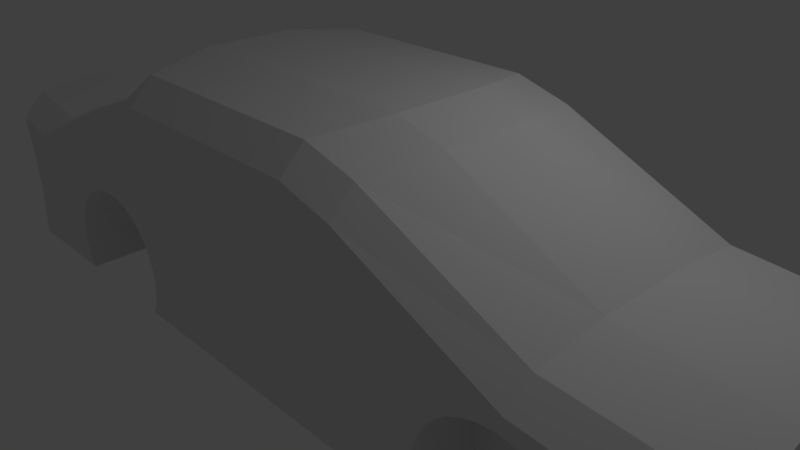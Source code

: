 # Source: Car1.blend  (saved by Blender 2.79.0; exported with 4.5.12 LTS)
import bpy
from mathutils import Matrix  # noqa: F401  (used for matrix-valued properties, if any)

bpy.ops.wm.read_factory_settings(use_empty=True)
scene = bpy.context.scene
scene.name = 'Scene'

# ---- collections
col_collection_1 = bpy.data.collections.new('Collection 1'); scene.collection.children.link(col_collection_1)

# ---- materials (node trees are filled in below, after node groups)
mat_material = bpy.data.materials.new('Material')
mat_material.alpha_threshold = 0.0
mat_material.use_transparent_shadow = False
mat_material.roughness = 0.5
mat_material.line_color = (0.0, 0.0, 0.0, 1.0)

# ---- material node trees

# ---- world
world_world = bpy.data.worlds.new('World'); scene.world = world_world
world_world.color = (0.05088, 0.05088, 0.05088)
world_world.use_sun_shadow = False
world_world.sun_shadow_jitter_overblur = 0.0
world_world.cycles.sampling_method = 'MANUAL'

# ---- cameras
cam_camera = bpy.data.cameras.new('Camera')
cam_camera.clip_end = 100.0
cam_camera.lens = 35.0
cam_camera.sensor_width = 32.0
cam_camera.sensor_height = 18.0
cam_camera.ortho_scale = 7.314
cam_camera.dof.focus_distance = 0.0
cam_camera.dof.aperture_fstop = 128.0

# ---- lights
light_lamp = bpy.data.lights.new('Lamp', 'POINT')
light_lamp.transmission_factor = 0.0
light_lamp.cutoff_distance = 30.0
light_lamp.energy = 100.0
light_lamp.shadow_buffer_clip_start = 1.001
light_lamp.shadow_soft_size = 0.1
light_lamp.shadow_maximum_resolution = 0.006
light_lamp.use_absolute_resolution = True

# ---- meshes
me_cube = bpy.data.meshes.new('Cube')
me_cube.from_pydata([(-0.6043, -0.5503, 0.4775), (-0.5652, -0.5503, 0.4582), (-0.5277, -0.5503, 0.4013), (-0.4931, -0.5503, 0.3089), (-0.4628, -0.5503, 0.1846), (-0.438, -0.5503, 0.03303), (-0.4195, -0.5503, -0.1399), (-0.4081, -0.5503, -0.3274), (-0.4043, -0.5503, -0.5225), (-0.4081, -0.5503, -0.7176), (-0.4195, -0.5503, -0.9052), (-0.789, -0.5503, -0.9052), (-0.8004, -0.5503, -0.7176), (-0.8043, -0.5503, -0.5225), (-0.8004, -0.5503, -0.3274), (-0.789, -0.5503, -0.1399), (-0.7705, -0.5503, 0.03303), (-0.7457, -0.5503, 0.1846), (-0.7154, -0.5503, 0.3089), (-0.6808, -0.5503, 0.4013), (-0.6433, -0.5503, 0.4582), (-0.6043, 0.5281, 0.4775), (-0.5652, 0.5281, 0.4582), (-0.5277, 0.5281, 0.4013), (-0.4931, 0.5281, 0.3089), (-0.4628, 0.5281, 0.1846), (-0.438, 0.5281, 0.03303), (-0.4195, 0.5281, -0.1399), (-0.4081, 0.5281, -0.3274), (-0.4043, 0.5281, -0.5225), (-0.4081, 0.5281, -0.7176), (-0.4195, 0.5281, -0.9052), (-0.789, 0.5281, -0.9052), (-0.8004, 0.5281, -0.7176), (-0.8043, 0.5281, -0.5225), (-0.8004, 0.5281, -0.3274), (-0.789, 0.5281, -0.1399), (-0.7705, 0.5281, 0.03303), (-0.7457, 0.5281, 0.1846), (-0.7154, 0.5281, 0.3089), (-0.6808, 0.5281, 0.4013), (-0.6433, 0.5281, 0.4582), (0.7672, -0.5503, 0.5659), (0.8063, -0.5503, 0.5466), (0.8438, -0.5503, 0.4897), (0.8784, -0.5503, 0.3973), (0.9087, -0.5503, 0.273), (0.9335, -0.5503, 0.1214), (0.952, -0.5503, -0.05147), (0.9634, -0.5503, -0.2391), (0.9672, -0.5503, -0.4341), (0.9634, -0.5503, -0.6292), (0.952, -0.5503, -0.8168), (0.9335, -0.5503, -0.9897), (0.6009, -0.5503, -0.9897), (0.5825, -0.5503, -0.8168), (0.5711, -0.5503, -0.6292), (0.5672, -0.5503, -0.4341), (0.5711, -0.5503, -0.2391), (0.5825, -0.5503, -0.05146), (0.6009, -0.5503, 0.1214), (0.6258, -0.5503, 0.273), (0.6561, -0.5503, 0.3973), (0.6907, -0.5503, 0.4897), (0.7282, -0.5503, 0.5466), (0.7672, 0.5281, 0.5659), (0.8063, 0.5281, 0.5466), (0.8438, 0.5281, 0.4897), (0.8784, 0.5281, 0.3973), (0.9087, 0.5281, 0.273), (0.9335, 0.5281, 0.1214), (0.952, 0.5281, -0.05147), (0.9634, 0.5281, -0.2391), (0.9672, 0.5281, -0.4341), (0.9634, 0.5281, -0.6292), (0.952, 0.5281, -0.8168), (0.9335, 0.5281, -0.9897), (0.6009, 0.5281, -0.9897), (0.5825, 0.5281, -0.8168), (0.5711, 0.5281, -0.6292), (0.5672, 0.5281, -0.4341), (0.5711, 0.5281, -0.2391), (0.5825, 0.5281, -0.05147), (0.6009, 0.5281, 0.1214), (0.6258, 0.5281, 0.273), (0.6561, 0.5281, 0.3973), (0.6907, 0.5281, 0.4897), (0.7282, 0.5281, 0.5466), (1.301, 1.0, -0.9672), (1.301, -1.0, -0.9672), (-1.103, -1.0, -1.0), (-1.103, 1.0, -1.0), (1.301, 0.3418, -0.9672), (1.301, -0.3248, -0.9672), (-1.103, -0.3248, -1.0), (-1.103, 0.3418, -1.0), (1.159, 0.3418, 0.9923), (1.159, -0.3248, 0.9923), (-1.131, -0.3248, 1.326), (-1.131, 0.3418, 1.326), (0.4516, 1.0, -1.0), (0.0, 1.0, -1.0), (-0.785, 1.0, -1.0), (0.4516, -1.0, -1.0), (0.0, -1.0, -1.0), (-0.785, -1.0, -1.0), (-0.785, 0.3418, 1.146), (-0.4821, 0.357, 2.348), (-0.1217, 0.357, 2.348), (0.2387, 0.357, 2.348), (0.785, 0.3418, 1.146), (-0.785, -0.3248, 1.146), (-0.4821, -0.3097, 2.348), (-0.1217, -0.3097, 2.348), (0.2387, -0.3097, 2.348), (0.785, -0.3248, 1.146), (0.785, 0.3418, -1.0), (0.4516, 0.3418, -1.0), (0.0, 0.3418, -1.0), (-0.4516, 0.3418, -1.0), (-0.785, 0.3418, -1.0), (0.785, -0.3248, -1.0), (0.4516, -0.3248, -1.0), (0.0, -0.3248, -1.0), (-0.4516, -0.3248, -1.0), (-0.785, -0.3248, -1.0), (0.5562, 1.0, -1.0), (0.5562, -1.0, -1.0), (0.3802, 0.3543, 2.139), (0.3802, -0.3123, 2.139), (0.5562, 0.3418, -1.0), (0.5562, -0.3248, -1.0), (-0.8566, 1.0, -1.0), (-0.9283, 1.0, -1.0), (-0.8566, -1.0, -1.0), (-0.9283, -1.0, -1.0), (-0.8566, 0.3418, -1.0), (-0.9283, 0.3418, -1.0), (-0.8566, -0.3248, -1.0), (-0.9283, -0.3248, -1.0), (-0.9283, 0.3418, 1.146), (-0.8566, 0.3418, 1.146), (-0.9283, -0.3248, 1.146), (-0.8566, -0.3248, 1.146), (1.256, 1.0, -0.3613), (1.211, 1.0, 0.2447), (1.256, -1.0, -0.3613), (1.211, -1.0, 0.2447), (-1.087, -1.0, -0.2735), (-1.097, -1.0, 0.4531), (-1.087, 1.0, -0.2735), (-1.097, 1.0, 0.4531), (-1.097, -0.3248, 0.5506), (-1.087, -0.3248, -0.2247), (-1.097, 0.3418, 0.5506), (-1.087, 0.3418, -0.2247), (1.206, 0.3418, 0.3391), (1.253, 0.3418, -0.3141), (1.206, -0.3248, 0.3391), (1.253, -0.3248, -0.3141), (0.3551, 1.005, 0.06715), (0.2586, 1.01, 1.134), (-0.04056, 1.005, 0.06715), (-0.08113, 1.01, 1.134), (-0.4363, 1.005, 0.06715), (-0.4209, 1.01, 1.134), (-0.785, 1.0, 0.3333), (0.2586, -0.9899, 1.134), (0.3551, -0.995, 0.06715), (-0.08113, -0.9899, 1.134), (-0.04056, -0.995, 0.06715), (-0.4209, -0.9899, 1.134), (-0.4363, -0.995, 0.06715), (-0.785, -1.0, 0.3333), (0.3967, -0.9917, 0.9954), (0.4764, -0.9958, -0.002285), (0.4764, 1.004, -0.002285), (0.3967, 1.008, 0.9954), (-0.8566, 1.0, -0.3333), (-0.8566, 1.0, 0.3333), (-0.9283, 1.0, -0.3333), (-0.9283, 1.0, 0.3333), (-0.8566, -1.0, 0.3333), (-0.8566, -1.0, -0.3333), (-0.9283, -1.0, 0.3333), (-0.9283, -1.0, -0.3333), (0.692, 1.002, 0.4918), (0.6907, 1.002, 0.4897), (0.7672, 1.0, 0.5659), (0.7282, 1.001, 0.5466), (0.9334, 0.5281, -0.9906), (0.785, 0.5281, -1.0), (0.6026, 0.5281, -1.0), (0.6009, 1.0, -0.9897), (0.6026, 1.0, -1.0), (0.5825, 1.0, -0.8168), (0.9634, 1.0, -0.2391), (0.8998, 1.0, 0.3095), (0.9087, 1.0, 0.273), (0.8784, 1.0, 0.3973), (0.952, 1.0, -0.05147), (0.6009, 1.002, 0.1214), (0.6258, 1.002, 0.273), (0.8063, 1.0, 0.5466), (0.785, 1.0, 0.5571), (0.5825, 1.003, -0.05147), (0.952, 1.0, -0.8168), (0.9634, 1.0, -0.6292), (0.9335, 1.0, -0.9897), (0.9334, 1.0, -0.9906), (0.9672, 1.0, -0.4341), (0.9655, 1.0, -0.344), (0.5711, 1.001, -0.6292), (0.6561, 1.002, 0.3973), (0.5672, 1.002, -0.4341), (0.9335, 1.0, 0.1214), (0.5711, 1.002, -0.2391), (0.5788, 1.003, -0.1121), (0.8438, 1.0, 0.4897), (0.692, -0.998, 0.4918), (0.6907, -0.998, 0.4897), (0.785, -0.5503, -1.0), (0.6026, -0.5503, -1.0), (0.9334, -0.5503, -0.9906), (0.7672, -0.9996, 0.5659), (0.7282, -0.9988, 0.5466), (0.6009, -1.0, -0.9897), (0.6026, -1.0, -1.0), (0.5825, -0.9996, -0.8168), (0.9634, -1.0, -0.2391), (0.9655, -1.0, -0.344), (0.9087, -1.0, 0.273), (0.8784, -1.0, 0.3973), (0.8998, -1.0, 0.3094), (0.952, -1.0, -0.05147), (0.6009, -0.9975, 0.1214), (0.6258, -0.9975, 0.273), (0.785, -1.0, 0.5571), (0.8063, -1.0, 0.5466), (0.5825, -0.9973, -0.05146), (0.952, -1.0, -0.8168), (0.9634, -1.0, -0.6292), (0.9335, -1.0, -0.9897), (0.9334, -1.0, -0.9906), (0.9672, -1.0, -0.4341), (0.5711, -0.9989, -0.6292), (0.6561, -0.9977, 0.3973), (0.5672, -0.9982, -0.4341), (0.9335, -1.0, 0.1214), (0.5788, -0.9972, -0.1121), (0.5711, -0.9976, -0.2391), (0.8438, -1.0, 0.4897), (-0.6808, 1.002, 0.4013), (-0.6043, 1.004, 0.4775), (-0.6433, 1.003, 0.4582), (-0.4296, 0.5281, -1.0), (-0.4516, 0.5281, -1.0), (-0.7789, 0.5281, -1.0), (-0.7789, 1.0, -1.0), (-0.785, 1.0, -0.9433), (-0.789, 1.0, -0.9052), (-0.4081, 1.003, -0.3274), (-0.4628, 1.005, 0.1846), (-0.4931, 1.005, 0.3089), (-0.4195, 1.004, -0.1399), (-0.7705, 1.0, 0.03303), (-0.7457, 1.001, 0.1846), (-0.785, 1.0, -0.1017), (-0.5652, 1.004, 0.4582), (-0.789, 1.0, -0.1399), (-0.4195, 1.0, -0.9052), (-0.4081, 1.001, -0.7176), (-0.4043, 1.002, -0.5225), (-0.4296, 1.0, -1.0), (-0.8004, 1.0, -0.7176), (-0.7154, 1.001, 0.3089), (-0.8043, 1.0, -0.5225), (-0.4424, 1.005, 0.06009), (-0.438, 1.005, 0.03303), (-0.4369, 1.005, 0.02304), (-0.8004, 1.0, -0.3274), (-0.5277, 1.005, 0.4013), (-0.8005, 1.0, -0.3333), (-0.6808, -0.9978, 0.4013), (-0.7789, -0.5503, -1.0), (-0.4516, -0.5503, -1.0), (-0.4296, -0.5503, -1.0), (-0.6043, -0.9961, 0.4775), (-0.6433, -0.9969, 0.4582), (-0.785, -1.0, -0.9433), (-0.7789, -1.0, -1.0), (-0.789, -1.0, -0.9052), (-0.4081, -0.9968, -0.3274), (-0.4628, -0.9949, 0.1846), (-0.4931, -0.9949, 0.3089), (-0.4195, -0.9959, -0.1399), (-0.7705, -0.9998, 0.03303), (-0.7457, -0.9994, 0.1846), (-0.5652, -0.9955, 0.4582), (-0.785, -1.0, -0.1017), (-0.789, -1.0, -0.1399), (-0.4195, -0.9996, -0.9052), (-0.4081, -0.9987, -0.7176), (-0.4043, -0.9977, -0.5225), (-0.4296, -1.0, -1.0), (-0.8004, -1.0, -0.7176), (-0.7154, -0.9989, 0.3089), (-0.8043, -1.0, -0.5225), (-0.438, -0.9951, 0.03303), (-0.4424, -0.995, 0.06009), (-0.4369, -0.9952, 0.02304), (-0.8004, -1.0, -0.3274), (-0.5277, -0.9951, 0.4013), (-0.8005, -1.0, -0.3333), (1.184, 1.0, 0.6083), (1.164, 0.8203, 0.8893), (1.164, -0.8198, 0.8885), (1.184, -1.0, 0.6083), (-1.118, -1.0, 0.8928), (-1.131, -0.8205, 1.219), (-1.131, 0.821, 1.219), (-1.118, 1.0, 0.8928), (0.785, 1.0, 0.7647), (0.785, 0.8207, 1.04), (0.1882, 1.014, 1.913), (0.1827, 0.8384, 2.241), (-0.1107, 1.014, 1.913), (-0.1217, 0.8384, 2.241), (-0.4097, 1.014, 1.913), (-0.4261, 0.8384, 2.241), (-0.785, 1.0, 0.7253), (-0.785, 0.821, 1.04), (0.785, -0.8202, 1.039), (0.785, -1.0, 0.7647), (0.1822, -0.8077, 2.24), (0.1882, -0.9862, 1.913), (-0.1217, -0.8077, 2.24), (-0.1107, -0.9862, 1.913), (-0.4256, -0.8077, 2.24), (-0.4097, -0.9862, 1.913), (-0.785, -0.8205, 1.039), (-0.785, -1.0, 0.7253), (0.334, 0.8352, 2.033), (0.3396, 1.011, 1.71), (0.3396, -0.9887, 1.71), (0.3336, -0.8098, 2.032), (-0.8566, 1.0, 0.7253), (-0.8566, 0.821, 1.04), (-0.9283, 0.821, 1.04), (-0.9283, 1.0, 0.7253), (-0.8566, -0.8205, 1.039), (-0.8566, -1.0, 0.7253), (-0.9283, -1.0, 0.7253), (-0.9283, -0.8205, 1.039)], [], [(0, 1, 298, 287), (1, 2, 312, 298), (2, 3, 294, 312), (3, 4, 293, 294), (4, 5, 308, 309, 293), (5, 6, 295, 310, 308), (6, 7, 292, 295), (7, 8, 303, 292), (8, 9, 302, 303), (9, 10, 301, 302), (10, 286, 304, 301), (11, 12, 305, 291), (12, 13, 307, 305), (13, 14, 311, 313, 307), (14, 15, 300, 311), (15, 16, 296, 299, 300), (16, 17, 297, 296), (17, 18, 306, 297), (18, 19, 283, 306), (19, 20, 288, 283), (20, 0, 287, 288), (0, 20, 19, 18, 17, 16, 15, 14, 13, 12, 11, 284, 285, 286, 10, 9, 8, 7, 6, 5, 4, 3, 2, 1), (22, 23, 24, 25, 26, 27, 28, 29, 30, 31, 255, 256, 257, 32, 33, 34, 35, 36, 37, 38, 39, 40, 41, 21), (42, 43, 238, 237, 224), (43, 44, 251, 238), (44, 45, 232, 251), (45, 46, 231, 233, 232), (46, 47, 248, 231), (47, 48, 234, 248), (48, 49, 229, 234), (49, 50, 244, 230, 229), (50, 51, 241, 244), (51, 52, 240, 241), (52, 53, 242, 240), (53, 223, 243, 242), (54, 55, 228, 226), (55, 56, 245, 228), (56, 57, 247, 245), (57, 58, 250, 247), (58, 59, 239, 249, 250), (59, 60, 235, 239), (60, 61, 236, 235), (61, 62, 246, 236), (62, 63, 220, 246), (63, 64, 225, 219, 220), (64, 42, 224, 225), (42, 64, 63, 62, 61, 60, 59, 58, 57, 56, 55, 54, 222, 221, 223, 53, 52, 51, 50, 49, 48, 47, 46, 45, 44, 43), (66, 67, 68, 69, 70, 71, 72, 73, 74, 75, 76, 190, 191, 192, 77, 78, 79, 80, 81, 82, 83, 84, 85, 86, 87, 65), (139, 135, 90, 94), (349, 181, 151, 321), (97, 115, 332, 316), (142, 98, 319, 353), (323, 342, 128, 110), (180, 133, 91, 150), (184, 352, 318, 149), (152, 98, 99, 154), (315, 323, 110, 96), (156, 96, 97, 158), (154, 99, 320, 321, 151), (140, 99, 98, 142), (133, 137, 95, 91), (137, 139, 94, 95), (92, 93, 121, 116), (130, 131, 122, 117), (117, 122, 123, 118), (118, 123, 124, 119), (119, 124, 125, 120), (88, 92, 116, 191, 190, 209), (126, 130, 117, 100), (100, 117, 118, 101), (101, 118, 119, 256, 255, 273), (96, 110, 115, 97), (128, 109, 114, 129), (109, 108, 113, 114), (108, 107, 112, 113), (107, 106, 111, 112), (147, 317, 333, 237, 238, 251, 232, 233), (324, 161, 163, 326), (342, 325, 109, 128), (328, 165, 166, 330), (331, 347, 141, 106), (144, 88, 209, 208, 206, 207, 210, 211), (176, 126, 100, 160), (160, 100, 101, 162), (162, 101, 273, 270, 271, 272, 261, 264, 279, 164), (164, 279, 278, 277), (158, 97, 316, 317, 147), (113, 112, 338, 336), (114, 113, 336, 334), (112, 111, 340, 338), (111, 143, 350, 340), (149, 318, 319, 98, 152), (167, 335, 337, 169), (174, 344, 335, 167), (169, 337, 339, 171), (171, 339, 341, 173), (93, 89, 243, 223, 221, 121), (131, 127, 103, 122), (122, 103, 104, 123), (123, 104, 304, 286, 285, 124), (124, 285, 284, 290, 105, 125), (121, 221, 222, 227, 127, 131), (219, 225, 224, 237, 333, 344, 174), (322, 204, 188, 189, 186, 177, 343), (110, 128, 129, 115), (116, 121, 131, 130), (120, 125, 138, 136), (136, 138, 139, 137), (102, 120, 136, 132), (132, 136, 137, 133), (106, 141, 143, 111), (141, 140, 142, 143), (330, 166, 179, 346), (143, 142, 353, 350), (178, 132, 133, 180), (346, 179, 181, 349), (173, 341, 351, 182), (182, 351, 352, 184), (125, 105, 134, 138), (138, 134, 135, 139), (134, 183, 185, 135), (183, 182, 184, 185), (105, 289, 291, 305, 307, 313, 183, 134), (347, 348, 140, 141), (179, 178, 180, 181), (115, 129, 345, 332), (166, 267, 269, 280, 282, 178, 179), (343, 177, 161, 324), (172, 171, 173, 299, 296, 297, 306, 283, 288, 287, 298, 312, 294, 293, 309), (104, 170, 172, 310, 295, 292, 303, 302, 301, 304), (170, 169, 171, 172), (103, 168, 170, 104), (168, 167, 169, 170), (127, 175, 168, 103), (175, 174, 167, 168), (89, 146, 230, 244, 241, 240, 242, 243), (146, 147, 233, 231, 248, 234, 229, 230), (329, 331, 106, 107), (165, 164, 277, 262, 263, 281, 268, 253, 254, 252, 275, 266, 265, 267, 166), (327, 329, 107, 108), (163, 162, 164, 165), (326, 163, 165, 328), (161, 160, 162, 163), (325, 327, 108, 109), (177, 176, 160, 161), (145, 314, 315, 96, 156), (145, 144, 211, 196, 200, 215, 198, 197), (92, 157, 159, 93), (157, 156, 158, 159), (88, 144, 157, 92), (144, 145, 156, 157), (94, 153, 155, 95), (153, 152, 154, 155), (90, 148, 153, 94), (148, 149, 152, 153), (348, 320, 99, 140), (181, 180, 150, 151), (95, 155, 150, 91), (155, 154, 151, 150), (135, 185, 148, 90), (185, 184, 149, 148), (93, 159, 146, 89), (159, 158, 147, 146), (207, 74, 73, 210), (190, 76, 208, 209), (208, 76, 75, 206), (216, 81, 80, 214), (196, 72, 71, 200), (194, 192, 191, 116, 130, 126), (210, 73, 72, 196, 211), (217, 216, 214, 212, 195, 193, 194, 126, 176), (215, 70, 69, 198), (188, 65, 87, 189), (201, 83, 82, 205), (189, 87, 86, 187, 186), (198, 69, 68, 199, 197), (199, 68, 67, 218), (213, 85, 84, 202), (186, 187, 213, 202, 201, 205, 217, 176, 177), (205, 82, 81, 216, 217), (195, 78, 77, 193), (200, 71, 70, 215), (203, 66, 65, 188, 204), (214, 80, 79, 212), (206, 75, 74, 207), (187, 86, 85, 213), (218, 67, 66, 203), (212, 79, 78, 195), (202, 84, 83, 201), (193, 77, 192, 194), (129, 114, 334, 345), (227, 226, 228, 245, 247, 250, 249, 175, 127), (249, 239, 235, 236, 246, 220, 219, 174, 175), (222, 54, 226, 227), (271, 30, 29, 272), (255, 31, 270, 273), (280, 35, 34, 276, 282), (261, 28, 27, 264), (272, 29, 28, 261), (278, 26, 25, 262, 277), (253, 21, 41, 254), (265, 37, 36, 269, 267), (254, 41, 40, 252), (262, 25, 24, 263), (258, 257, 256, 119, 120, 102), (263, 24, 23, 281), (275, 39, 38, 266), (259, 258, 102), (269, 36, 35, 280), (260, 32, 257, 258, 259), (268, 22, 21, 253), (264, 27, 26, 278, 279), (282, 276, 274, 260, 259, 102, 132, 178), (276, 34, 33, 274), (270, 31, 30, 271), (252, 40, 39, 275), (281, 23, 22, 268), (274, 33, 32, 260), (266, 38, 37, 265), (313, 311, 300, 299, 173, 182, 183), (290, 289, 105), (309, 308, 310, 172), (284, 11, 291, 289, 290), (349, 321, 320, 348), (353, 319, 318, 352), (314, 322, 323, 315), (343, 324, 325, 342), (324, 326, 327, 325), (326, 328, 329, 327), (328, 330, 331, 329), (316, 332, 333, 317), (345, 334, 335, 344), (334, 336, 337, 335), (336, 338, 339, 337), (338, 340, 341, 339), (322, 343, 342, 323), (332, 345, 344, 333), (330, 346, 347, 331), (346, 349, 348, 347), (340, 350, 351, 341), (350, 353, 352, 351), (314, 145, 197, 199, 218, 203, 204, 322)])
me_cube.materials.append(mat_material)
me_cube.use_remesh_preserve_volume = False
me_cube.use_remesh_preserve_attributes = False
me_cube.use_mirror_x = True
me_cube.update()

# ---- objects
ob_lamp = bpy.data.objects.new('Lamp', light_lamp)
ob_camera = bpy.data.objects.new('Camera', cam_camera)
ob_cube = bpy.data.objects.new('Cube', me_cube)

# ---- transforms, parenting, visibility, modifiers, constraints
ob_lamp.location = (4.076, 1.005, 5.904)
ob_lamp.rotation_euler = (0.6503, 0.05522, 1.866)
ob_lamp.lock_rotations_4d = False
ob_lamp.empty_display_type = 'ARROWS'
ob_lamp.color = (0.0, 0.0, 0.0, 0.0)
ob_lamp.lineart.crease_threshold = 0.0
ob_camera.location = (7.481, -6.508, 5.344)
ob_camera.rotation_euler = (1.109, 0.0, 0.8149)
ob_camera.lock_rotations_4d = False
ob_camera.empty_display_type = 'ARROWS'
ob_camera.color = (0.0, 0.0, 0.0, 0.0)
ob_camera.display_type = 'WIRE'
ob_camera.lineart.crease_threshold = 0.0
ob_cube.location = (0.0, 0.0, 0.0)
ob_cube.scale = (5.0, 2.0, 1.0)
ob_cube.lock_rotations_4d = False
ob_cube.empty_display_type = 'ARROWS'
ob_cube.lineart.crease_threshold = 0.0
ob_cube.use_mesh_mirror_x = True

# ---- collection membership
col_collection_1.objects.link(ob_lamp)
col_collection_1.objects.link(ob_camera)
col_collection_1.objects.link(ob_cube)

# ---- scene / render settings (as saved in the file)
scene.camera = ob_camera
scene.frame_start = 1; scene.frame_end = 250; scene.frame_set(1)
scene.render.engine = 'BLENDER_EEVEE_NEXT'
scene.render.resolution_percentage = 50
scene.render.dither_intensity = 0.0
scene.cycles.use_denoising = False
scene.cycles.samples = 128
scene.cycles.sampling_pattern = 'TABULATED_SOBOL'
scene.cycles.use_adaptive_sampling = False
scene.cycles.use_light_tree = False
scene.cycles.blur_glossy = 0.0
scene.cycles.sample_clamp_indirect = 0.0
scene.view_settings.view_transform = 'Standard'
bpy.context.view_layer.update()
